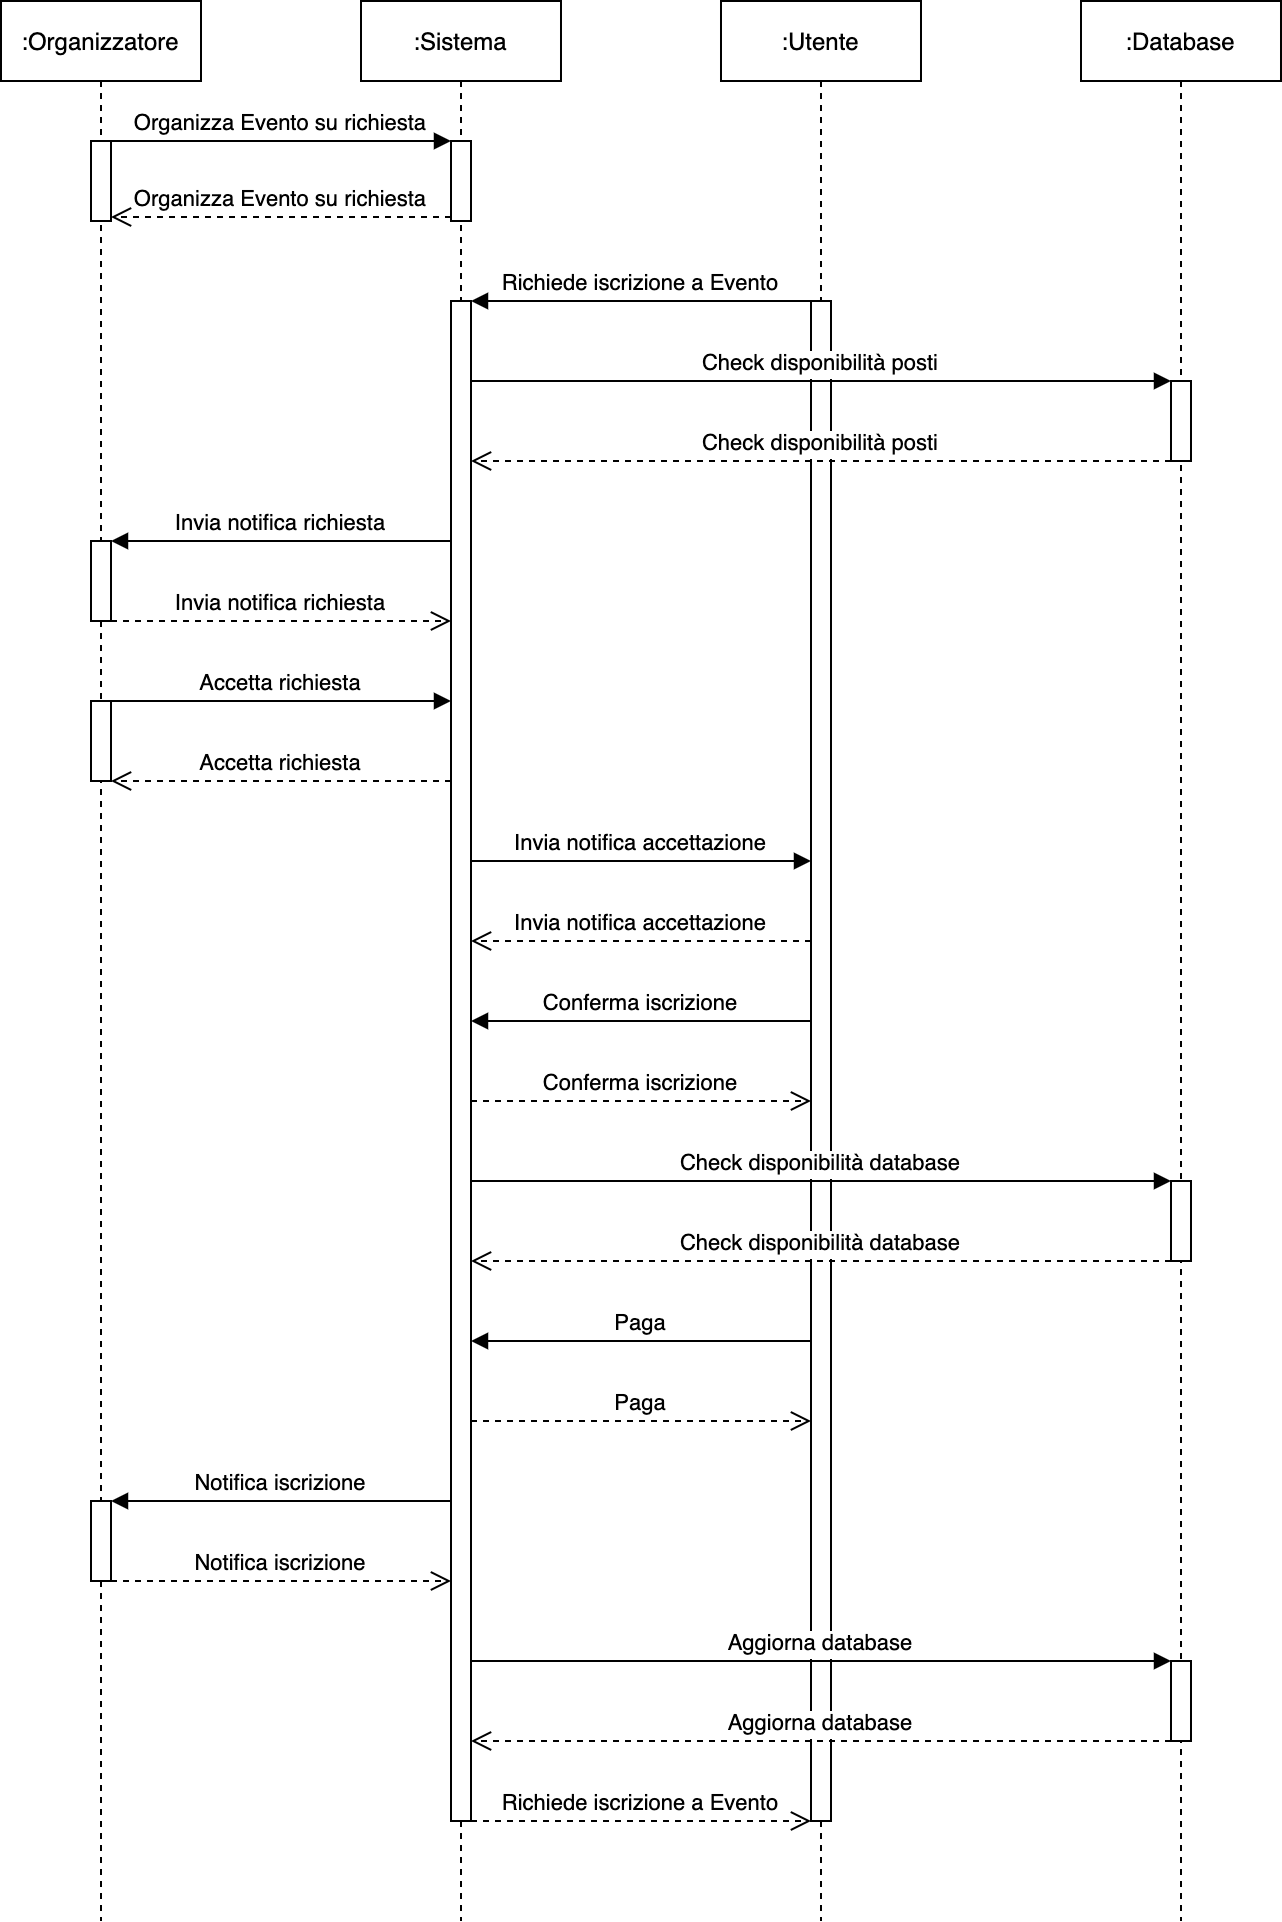

The diagram above was exported from draw.io. Its source (the exported page's mxGraphModel, read from the mxfile embedded in the PNG):
<mxGraphModel dx="1426" dy="712" grid="1" gridSize="10" guides="1" tooltips="1" connect="1" arrows="1" fold="1" page="1" pageScale="1" pageWidth="850" pageHeight="1100" math="0" shadow="0">
  <root>
    <mxCell id="0" />
    <mxCell id="1" parent="0" />
    <mxCell id="3nuBFxr9cyL0pnOWT2aG-1" value=":Organizzatore" style="shape=umlLifeline;perimeter=lifelinePerimeter;container=1;collapsible=0;recursiveResize=0;rounded=0;shadow=0;strokeWidth=1;" parent="1" vertex="1">
      <mxGeometry x="100" y="80" width="100" height="960" as="geometry" />
    </mxCell>
    <mxCell id="3nuBFxr9cyL0pnOWT2aG-2" value="" style="points=[];perimeter=orthogonalPerimeter;rounded=0;shadow=0;strokeWidth=1;" parent="3nuBFxr9cyL0pnOWT2aG-1" vertex="1">
      <mxGeometry x="45" y="70" width="10" height="40" as="geometry" />
    </mxCell>
    <mxCell id="Ddxe99vWpVenJ6vZ9fKg-12" value="" style="points=[];perimeter=orthogonalPerimeter;rounded=0;shadow=0;strokeWidth=1;" parent="3nuBFxr9cyL0pnOWT2aG-1" vertex="1">
      <mxGeometry x="45" y="750" width="10" height="40" as="geometry" />
    </mxCell>
    <mxCell id="HFJcGzX2J650OrjQ_eFU-1" value="" style="points=[];perimeter=orthogonalPerimeter;rounded=0;shadow=0;strokeWidth=1;" parent="3nuBFxr9cyL0pnOWT2aG-1" vertex="1">
      <mxGeometry x="45" y="270" width="10" height="40" as="geometry" />
    </mxCell>
    <mxCell id="HFJcGzX2J650OrjQ_eFU-4" value="" style="points=[];perimeter=orthogonalPerimeter;rounded=0;shadow=0;strokeWidth=1;" parent="3nuBFxr9cyL0pnOWT2aG-1" vertex="1">
      <mxGeometry x="45" y="350" width="10" height="40" as="geometry" />
    </mxCell>
    <mxCell id="Ddxe99vWpVenJ6vZ9fKg-14" value="Notifica iscrizione" style="verticalAlign=bottom;endArrow=open;dashed=1;endSize=8;shadow=0;strokeWidth=1;" parent="3nuBFxr9cyL0pnOWT2aG-1" edge="1">
      <mxGeometry relative="1" as="geometry">
        <mxPoint x="225" y="790" as="targetPoint" />
        <mxPoint x="55" y="790" as="sourcePoint" />
      </mxGeometry>
    </mxCell>
    <mxCell id="3nuBFxr9cyL0pnOWT2aG-5" value=":Sistema" style="shape=umlLifeline;perimeter=lifelinePerimeter;container=1;collapsible=0;recursiveResize=0;rounded=0;shadow=0;strokeWidth=1;" parent="1" vertex="1">
      <mxGeometry x="280" y="80" width="100" height="960" as="geometry" />
    </mxCell>
    <mxCell id="3nuBFxr9cyL0pnOWT2aG-6" value="" style="points=[];perimeter=orthogonalPerimeter;rounded=0;shadow=0;strokeWidth=1;" parent="3nuBFxr9cyL0pnOWT2aG-5" vertex="1">
      <mxGeometry x="45" y="70" width="10" height="40" as="geometry" />
    </mxCell>
    <mxCell id="Ddxe99vWpVenJ6vZ9fKg-5" value="" style="points=[];perimeter=orthogonalPerimeter;rounded=0;shadow=0;strokeWidth=1;" parent="3nuBFxr9cyL0pnOWT2aG-5" vertex="1">
      <mxGeometry x="45" y="150" width="10" height="760" as="geometry" />
    </mxCell>
    <mxCell id="3nuBFxr9cyL0pnOWT2aG-7" value="Organizza Evento su richiesta" style="verticalAlign=bottom;endArrow=open;dashed=1;endSize=8;exitX=0;exitY=0.95;shadow=0;strokeWidth=1;" parent="1" source="3nuBFxr9cyL0pnOWT2aG-6" target="3nuBFxr9cyL0pnOWT2aG-2" edge="1">
      <mxGeometry relative="1" as="geometry">
        <mxPoint x="255" y="236" as="targetPoint" />
      </mxGeometry>
    </mxCell>
    <mxCell id="3nuBFxr9cyL0pnOWT2aG-8" value="Organizza Evento su richiesta" style="verticalAlign=bottom;endArrow=block;entryX=0;entryY=0;shadow=0;strokeWidth=1;" parent="1" source="3nuBFxr9cyL0pnOWT2aG-2" target="3nuBFxr9cyL0pnOWT2aG-6" edge="1">
      <mxGeometry relative="1" as="geometry">
        <mxPoint x="255" y="160" as="sourcePoint" />
      </mxGeometry>
    </mxCell>
    <mxCell id="Ddxe99vWpVenJ6vZ9fKg-1" value=":Utente" style="shape=umlLifeline;perimeter=lifelinePerimeter;container=1;collapsible=0;recursiveResize=0;rounded=0;shadow=0;strokeWidth=1;" parent="1" vertex="1">
      <mxGeometry x="460" y="80" width="100" height="960" as="geometry" />
    </mxCell>
    <mxCell id="Ddxe99vWpVenJ6vZ9fKg-2" value="" style="points=[];perimeter=orthogonalPerimeter;rounded=0;shadow=0;strokeWidth=1;" parent="Ddxe99vWpVenJ6vZ9fKg-1" vertex="1">
      <mxGeometry x="45" y="150" width="10" height="760" as="geometry" />
    </mxCell>
    <mxCell id="Ddxe99vWpVenJ6vZ9fKg-3" value=":Database" style="shape=umlLifeline;perimeter=lifelinePerimeter;container=1;collapsible=0;recursiveResize=0;rounded=0;shadow=0;strokeWidth=1;" parent="1" vertex="1">
      <mxGeometry x="640" y="80" width="100" height="960" as="geometry" />
    </mxCell>
    <mxCell id="Ddxe99vWpVenJ6vZ9fKg-8" value="" style="points=[];perimeter=orthogonalPerimeter;rounded=0;shadow=0;strokeWidth=1;" parent="Ddxe99vWpVenJ6vZ9fKg-3" vertex="1">
      <mxGeometry x="45" y="590" width="10" height="40" as="geometry" />
    </mxCell>
    <mxCell id="Ddxe99vWpVenJ6vZ9fKg-15" value="" style="points=[];perimeter=orthogonalPerimeter;rounded=0;shadow=0;strokeWidth=1;" parent="Ddxe99vWpVenJ6vZ9fKg-3" vertex="1">
      <mxGeometry x="45" y="830" width="10" height="40" as="geometry" />
    </mxCell>
    <mxCell id="HFJcGzX2J650OrjQ_eFU-9" value="" style="points=[];perimeter=orthogonalPerimeter;rounded=0;shadow=0;strokeWidth=1;" parent="Ddxe99vWpVenJ6vZ9fKg-3" vertex="1">
      <mxGeometry x="45" y="190" width="10" height="40" as="geometry" />
    </mxCell>
    <mxCell id="Ddxe99vWpVenJ6vZ9fKg-6" value="Richiede iscrizione a Evento" style="verticalAlign=bottom;endArrow=block;shadow=0;strokeWidth=1;" parent="1" edge="1">
      <mxGeometry relative="1" as="geometry">
        <mxPoint x="505" y="230" as="sourcePoint" />
        <mxPoint x="335" y="230" as="targetPoint" />
      </mxGeometry>
    </mxCell>
    <mxCell id="Ddxe99vWpVenJ6vZ9fKg-7" value="Check disponibilità database" style="verticalAlign=bottom;endArrow=block;shadow=0;strokeWidth=1;" parent="1" target="Ddxe99vWpVenJ6vZ9fKg-8" edge="1">
      <mxGeometry relative="1" as="geometry">
        <mxPoint x="335" y="670" as="sourcePoint" />
        <mxPoint x="505" y="670" as="targetPoint" />
      </mxGeometry>
    </mxCell>
    <mxCell id="Ddxe99vWpVenJ6vZ9fKg-9" value="Check disponibilità database" style="verticalAlign=bottom;endArrow=open;dashed=1;endSize=8;shadow=0;strokeWidth=1;" parent="1" edge="1">
      <mxGeometry relative="1" as="geometry">
        <mxPoint x="335" y="710" as="targetPoint" />
        <mxPoint x="685" y="710" as="sourcePoint" />
      </mxGeometry>
    </mxCell>
    <mxCell id="Ddxe99vWpVenJ6vZ9fKg-10" value="Paga" style="verticalAlign=bottom;endArrow=block;shadow=0;strokeWidth=1;" parent="1" edge="1">
      <mxGeometry relative="1" as="geometry">
        <mxPoint x="504.9999999999998" y="749.9999999999999" as="sourcePoint" />
        <mxPoint x="335" y="749.9999999999999" as="targetPoint" />
      </mxGeometry>
    </mxCell>
    <mxCell id="Ddxe99vWpVenJ6vZ9fKg-11" value="Paga" style="verticalAlign=bottom;endArrow=open;dashed=1;endSize=8;shadow=0;strokeWidth=1;" parent="1" edge="1">
      <mxGeometry relative="1" as="geometry">
        <mxPoint x="504.9999999999998" y="789.9999999999999" as="targetPoint" />
        <mxPoint x="335" y="789.9999999999999" as="sourcePoint" />
      </mxGeometry>
    </mxCell>
    <mxCell id="Ddxe99vWpVenJ6vZ9fKg-13" value="Notifica iscrizione" style="verticalAlign=bottom;endArrow=block;shadow=0;strokeWidth=1;" parent="1" edge="1">
      <mxGeometry relative="1" as="geometry">
        <mxPoint x="325" y="830" as="sourcePoint" />
        <mxPoint x="155" y="830" as="targetPoint" />
      </mxGeometry>
    </mxCell>
    <mxCell id="Ddxe99vWpVenJ6vZ9fKg-16" value="Aggiorna database" style="verticalAlign=bottom;endArrow=block;shadow=0;strokeWidth=1;" parent="1" target="Ddxe99vWpVenJ6vZ9fKg-15" edge="1">
      <mxGeometry relative="1" as="geometry">
        <mxPoint x="335" y="910" as="sourcePoint" />
        <mxPoint x="684.9999999999998" y="910.0000000000001" as="targetPoint" />
        <Array as="points">
          <mxPoint x="430" y="910" />
        </Array>
      </mxGeometry>
    </mxCell>
    <mxCell id="Ddxe99vWpVenJ6vZ9fKg-17" value="Aggiorna database" style="verticalAlign=bottom;endArrow=open;dashed=1;endSize=8;shadow=0;strokeWidth=1;" parent="1" edge="1">
      <mxGeometry relative="1" as="geometry">
        <mxPoint x="335" y="950" as="targetPoint" />
        <mxPoint x="684.9999999999998" y="950" as="sourcePoint" />
      </mxGeometry>
    </mxCell>
    <mxCell id="Ddxe99vWpVenJ6vZ9fKg-18" value="Richiede iscrizione a Evento" style="verticalAlign=bottom;endArrow=open;dashed=1;endSize=8;shadow=0;strokeWidth=1;" parent="1" edge="1">
      <mxGeometry relative="1" as="geometry">
        <mxPoint x="505" y="989.9999999999998" as="targetPoint" />
        <mxPoint x="335" y="989.9999999999998" as="sourcePoint" />
      </mxGeometry>
    </mxCell>
    <mxCell id="HFJcGzX2J650OrjQ_eFU-2" value="Invia notifica richiesta" style="verticalAlign=bottom;endArrow=block;shadow=0;strokeWidth=1;" parent="1" edge="1">
      <mxGeometry relative="1" as="geometry">
        <mxPoint x="325" y="350" as="sourcePoint" />
        <mxPoint x="155" y="350" as="targetPoint" />
      </mxGeometry>
    </mxCell>
    <mxCell id="HFJcGzX2J650OrjQ_eFU-3" value="Invia notifica richiesta" style="verticalAlign=bottom;endArrow=open;dashed=1;endSize=8;shadow=0;strokeWidth=1;" parent="1" edge="1">
      <mxGeometry relative="1" as="geometry">
        <mxPoint x="325" y="390" as="targetPoint" />
        <mxPoint x="155" y="390" as="sourcePoint" />
      </mxGeometry>
    </mxCell>
    <mxCell id="HFJcGzX2J650OrjQ_eFU-5" value="Accetta richiesta" style="verticalAlign=bottom;endArrow=block;shadow=0;strokeWidth=1;" parent="1" edge="1">
      <mxGeometry relative="1" as="geometry">
        <mxPoint x="155" y="430" as="sourcePoint" />
        <mxPoint x="325" y="430" as="targetPoint" />
      </mxGeometry>
    </mxCell>
    <mxCell id="HFJcGzX2J650OrjQ_eFU-6" value="Accetta richiesta" style="verticalAlign=bottom;endArrow=open;dashed=1;endSize=8;shadow=0;strokeWidth=1;" parent="1" target="HFJcGzX2J650OrjQ_eFU-4" edge="1">
      <mxGeometry relative="1" as="geometry">
        <mxPoint x="340" y="530" as="targetPoint" />
        <mxPoint x="325" y="470" as="sourcePoint" />
      </mxGeometry>
    </mxCell>
    <mxCell id="HFJcGzX2J650OrjQ_eFU-7" value="Conferma iscrizione" style="verticalAlign=bottom;endArrow=block;shadow=0;strokeWidth=1;" parent="1" edge="1">
      <mxGeometry relative="1" as="geometry">
        <mxPoint x="505" y="590" as="sourcePoint" />
        <mxPoint x="335" y="590" as="targetPoint" />
      </mxGeometry>
    </mxCell>
    <mxCell id="HFJcGzX2J650OrjQ_eFU-8" value="Conferma iscrizione" style="verticalAlign=bottom;endArrow=open;dashed=1;endSize=8;shadow=0;strokeWidth=1;" parent="1" edge="1">
      <mxGeometry relative="1" as="geometry">
        <mxPoint x="505" y="630" as="targetPoint" />
        <mxPoint x="335" y="630" as="sourcePoint" />
      </mxGeometry>
    </mxCell>
    <mxCell id="HFJcGzX2J650OrjQ_eFU-10" value="Check disponibilità posti" style="verticalAlign=bottom;endArrow=block;shadow=0;strokeWidth=1;" parent="1" edge="1">
      <mxGeometry relative="1" as="geometry">
        <mxPoint x="335" y="270" as="sourcePoint" />
        <mxPoint x="685.0000000000002" y="270" as="targetPoint" />
      </mxGeometry>
    </mxCell>
    <mxCell id="HFJcGzX2J650OrjQ_eFU-11" value="Check disponibilità posti" style="verticalAlign=bottom;endArrow=open;dashed=1;endSize=8;shadow=0;strokeWidth=1;" parent="1" source="HFJcGzX2J650OrjQ_eFU-9" target="Ddxe99vWpVenJ6vZ9fKg-5" edge="1">
      <mxGeometry relative="1" as="geometry">
        <mxPoint x="550" y="330" as="targetPoint" />
        <mxPoint x="380" y="330" as="sourcePoint" />
        <Array as="points">
          <mxPoint x="600" y="310" />
        </Array>
      </mxGeometry>
    </mxCell>
    <mxCell id="HFJcGzX2J650OrjQ_eFU-27" value="Invia notifica accettazione" style="verticalAlign=bottom;endArrow=block;shadow=0;strokeWidth=1;" parent="1" edge="1">
      <mxGeometry relative="1" as="geometry">
        <mxPoint x="335" y="510" as="sourcePoint" />
        <mxPoint x="505" y="510" as="targetPoint" />
      </mxGeometry>
    </mxCell>
    <mxCell id="HFJcGzX2J650OrjQ_eFU-28" value="Invia notifica accettazione" style="verticalAlign=bottom;endArrow=open;dashed=1;endSize=8;shadow=0;strokeWidth=1;" parent="1" edge="1">
      <mxGeometry relative="1" as="geometry">
        <mxPoint x="335" y="550" as="targetPoint" />
        <mxPoint x="505" y="550" as="sourcePoint" />
      </mxGeometry>
    </mxCell>
  </root>
</mxGraphModel>